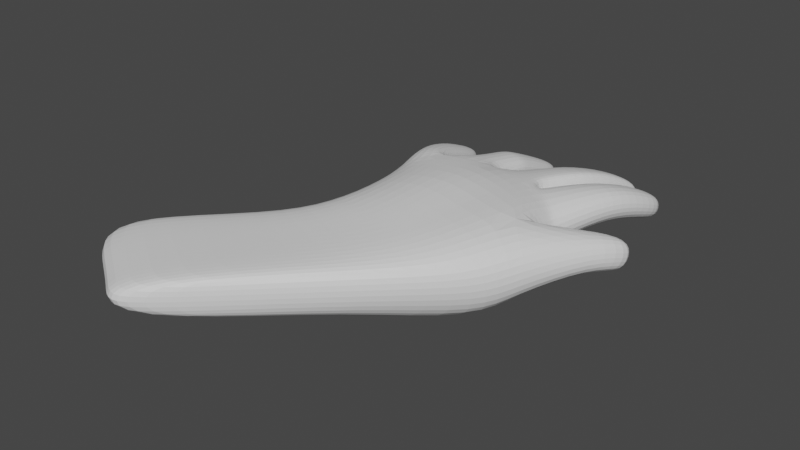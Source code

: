 # Source: hand.blend  (saved by Blender 3.5.10; exported with 4.5.12 LTS)
import bpy
from mathutils import Matrix  # noqa: F401  (used for matrix-valued properties, if any)

bpy.ops.wm.read_factory_settings(use_empty=True)
scene = bpy.context.scene
scene.name = 'Scene'

# ---- collections
col_collection = bpy.data.collections.new('Collection'); scene.collection.children.link(col_collection)

# ---- materials (node trees are filled in below, after node groups)
mat_material = bpy.data.materials.new('Material')
mat_material.alpha_threshold = 0.0
mat_material.use_transparent_shadow = False
mat_material.roughness = 0.5
mat_material.line_color = (0.0, 0.0, 0.0, 1.0)

# ---- material node trees
mat_material.use_nodes = True; mat_material.node_tree.nodes.clear()
_N = mat_material.node_tree.nodes; _L = mat_material.node_tree.links
n0 = _N.new('ShaderNodeOutputMaterial'); n0.name = 'Material Output'; n0.location = (300, 300)
n1 = _N.new('ShaderNodeBsdfPrincipled'); n1.name = 'Principled BSDF'; n1.location = (10, 300)
n1.distribution = 'GGX'
n1.subsurface_method = 'RANDOM_WALK_SKIN'
n1.inputs[3].default_value = 1.45
n1.inputs[27].default_value = (0.0, 0.0, 0.0, 1.0)
n1.inputs[28].default_value = 1.0
_L.new(n1.outputs[0], n0.inputs[0])
n0.is_active_output = True

# ---- world
world_world = bpy.data.worlds.new('World'); scene.world = world_world
world_world.use_nodes = True; world_world.node_tree.nodes.clear()
_N = world_world.node_tree.nodes; _L = world_world.node_tree.links
n0 = _N.new('ShaderNodeOutputWorld'); n0.name = 'World Output'; n0.location = (300, 300)
n1 = _N.new('ShaderNodeBackground'); n1.name = 'Background'; n1.location = (10, 300)
n1.inputs[0].default_value = (0.05088, 0.05088, 0.05088, 1.0)
_L.new(n1.outputs[0], n0.inputs[0])
n0.is_active_output = True
world_world.color = (0.05088, 0.05088, 0.05088)
world_world.use_sun_shadow = False
world_world.sun_shadow_jitter_overblur = 0.0

# ---- meshes
me_cube = bpy.data.meshes.new('Cube')
me_cube.from_pydata([(0.9612, 0.2045, 0.5402), (0.6975, 0.5701, -0.6615), (0.944, -0.3406, 0.554), (0.5477, -0.3319, -1.02), (-0.9378, 0.1523, 0.4343), (-1.001, 0.2442, -0.7025), (-0.9522, -0.3541, 0.4656), (-1.03, -0.2782, -0.6917), (0.3413, 0.4433, -0.7575), (-0.1437, 0.2722, -0.8735), (-0.6054, 0.2696, -0.7713), (0.4714, -0.411, 0.8258), (-0.05035, -0.412, 0.9881), (-0.6075, -0.468, 0.8215), (-0.6708, -0.3734, -0.7466), (-0.2118, -0.37, -0.8586), (0.2028, -0.369, -0.9816), (-0.5577, 0.07547, 0.7644), (0.001892, 0.1395, 0.943), (0.5357, 0.2213, 0.7857), (0.9523, 0.2684, -0.03111), (-0.9773, -0.2596, -0.02573), (0.9313, -0.5152, -0.02268), (-0.9549, 0.3169, -0.0396), (-0.5276, 0.2343, 0.1011), (-0.006694, 0.1037, 0.1812), (0.5047, 0.2208, 0.09646), (0.4394, -0.487, 0.123), (-0.07203, -0.5649, 0.2112), (-0.5929, -0.4463, 0.1367), (1.205, 0.2917, -0.3552), (1.016, 0.4375, -0.6632), (1.205, -0.3394, -0.3552), (0.9658, -0.2289, -0.8328), (-1.388, 0.2348, -1.176), (-1.388, -0.2348, -1.176), (-1.115, 0.2739, -1.352), (-0.4701, -0.2738, -1.684), (-0.1676, -0.2739, -1.766), (-0.1676, 0.2739, -1.766), (-0.4701, 0.2738, -1.684), (-0.7844, 0.2738, -1.527), (-1.115, -0.2739, -1.352), (-0.7844, -0.2738, -1.527), (0.2815, -0.2499, -1.56), (0.3109, 0.2301, -1.499), (-2.535, 0.2217, -2.161), (-2.535, -0.2217, -2.161), (-2.29, 0.2348, -2.4), (-1.588, -0.2348, -2.872), (-1.362, -0.2348, -3.016), (-1.362, 0.2348, -3.016), (-1.588, 0.2348, -2.872), (-1.933, 0.2348, -2.653), (-2.29, -0.2348, -2.4), (-1.933, -0.2348, -2.653), (-1.151, -0.2217, -2.956), (-1.151, 0.2217, -2.956), (1.346, 0.1671, 0.5043), (1.346, -0.2191, 0.6411), (1.612, 0.1072, 0.3358), (1.612, -0.2773, 0.4726), (1.638, 0.2593, 0.8153), (1.638, -0.09234, 0.9404), (1.837, 0.2333, 0.7424), (1.837, -0.1183, 0.8675), (0.9715, 0.1947, 0.6323), (0.9503, -0.3239, 0.6514), (0.6004, 0.174, 0.8642), (0.5458, -0.3773, 0.9005), (1.05, 0.1411, 0.8817), (1.036, -0.3248, 0.9145), (0.6746, 0.133, 1.03), (0.6392, -0.3642, 1.074), (0.4765, -0.3542, 1.148), (0.1217, -0.327, 1.222), (0.1532, 0.1283, 1.185), (0.5114, 0.1731, 1.109), (0.5795, 0.1289, 1.088), (0.5474, -0.323, 1.124), (-0.1278, -0.363, 1.238), (-0.4857, -0.3499, 1.192), (-0.4634, 0.07538, 1.146), (-0.09994, 0.07038, 1.193), (-0.9984, -5.141e-05, 0.7543), (-1.02, -0.3917, 0.8015), (-0.751, -0.4428, 0.9758), (-0.7258, -0.04782, 0.9191), (1.214, 0.09, 1.391), (1.214, -0.3101, 1.454), (0.874, 0.1083, 1.508), (0.8742, -0.2915, 1.573), (1.399, 0.3289, 2.256), (1.4, 0.06713, 2.331), (1.169, 0.3466, 2.316), (1.169, 0.08485, 2.392), (0.6635, -0.3003, 1.693), (0.3225, -0.2591, 1.758), (0.3223, 0.1436, 1.697), (0.663, 0.1729, 1.621), (0.746, 0.128, 1.61), (0.7461, -0.2697, 1.671), (0.8667, 0.143, 2.632), (0.6129, 0.1563, 2.669), (0.6125, 0.4356, 2.588), (0.8663, 0.4311, 2.547), (0.9226, 0.4075, 2.514), (0.9227, 0.1406, 2.591), (-0.1043, -0.28, 1.61), (-0.4371, -0.2788, 1.593), (-0.437, 0.07056, 1.539), (-0.1014, 0.07271, 1.554), (-0.1075, -0.2433, 1.73), (-0.4269, -0.2462, 1.716), (-0.4275, 0.08433, 1.652), (-0.1069, 0.08803, 1.665), (-0.1099, 0.1342, 2.49), (-0.3318, 0.1313, 2.481), (-0.3319, 0.3585, 2.414), (-0.11, 0.3613, 2.422), (-1.101, -0.005453, 1.153), (-1.101, -0.3253, 1.216), (-0.8242, -0.3095, 1.327), (-0.8201, 0.01317, 1.26), (-1.128, 0.1979, 1.894), (-1.128, -0.01141, 1.956), (-0.9304, -0.008218, 1.96), (-0.9304, 0.2012, 1.898), (1.021, -0.1278, 2.025), (1.021, 0.2239, 1.938), (1.329, 0.1989, 1.845), (1.329, -0.1531, 1.93), (0.8593, -0.07122, 2.219), (0.7826, -0.1023, 2.244), (0.8592, 0.278, 2.135), (0.4746, -0.05742, 2.299), (0.7822, 0.3178, 2.14), (0.4742, 0.3008, 2.211), (-0.3892, -0.05981, 2.116), (-0.3895, 0.2238, 2.042), (-0.1109, 0.2276, 2.052), (-0.1111, -0.05632, 2.127), (-1.126, 0.09218, 1.544), (-0.8785, 0.1124, 1.595), (-0.8786, -0.1557, 1.668), (-1.126, -0.1766, 1.615), (-1.073, 0.006609, -0.6586), (1.057, -0.0688, 0.507), (-1.029, -0.07161, 0.3922), (-0.02415, -0.1454, 1.089), (-0.6187, -0.237, 0.8961), (1.07, -0.1417, 0.3011), (-1.058, 0.06532, -0.06069), (1.109, 0.07247, -0.7208), (1.264, 0.006013, -0.4527), (-1.447, 0.0001529, -1.126), (0.4688, -0.005507, -1.46), (-2.687, -2.31e-07, -2.225), (-1.599, -1.304e-07, -3.318), (-2.579, -2.123e-07, -2.642), (-2.165, -1.825e-07, -2.899), (-1.797, -1.714e-07, -3.142), (-1.272, -1.006e-07, -3.114), (1.258, -0.01266, 0.6163), (1.713, -0.0968, 0.3712), (1.652, 0.1047, 0.9375), (1.897, 0.0757, 0.856), (1.071, -0.05804, 0.58), (0.5131, -0.104, 0.9215), (1.153, -0.0854, 0.8449), (0.5468, -0.1261, 1.081), (0.0389, -0.1098, 1.218), (0.5816, -0.1059, 1.09), (-0.02414, -0.1578, 1.226), (-0.5772, -0.1397, 1.172), (-1.086, -0.1885, 0.7434), (-0.6722, -0.2632, 0.9772), (1.312, -0.1239, 1.39), (0.7759, -0.09362, 1.571), (1.441, 0.2182, 2.343), (1.158, 0.2392, 2.414), (0.2183, -0.06198, 1.747), (0.7799, -0.08022, 1.629), (0.8904, 0.3286, 2.685), (0.5951, 0.3176, 2.684), (0.9536, 0.2901, 2.59), (-0.01029, -0.1074, 1.589), (-0.5306, -0.1061, 1.57), (-0.01527, -0.0835, 1.693), (-0.5206, -0.08786, 1.676), (-0.08187, 0.2683, 2.508), (-0.353, 0.2653, 2.498), (-1.186, -0.1785, 1.156), (-0.743, -0.1469, 1.321), (-1.153, 0.1104, 1.972), (-0.9111, 0.1116, 1.97), (1.429, 0.01412, 1.875), (0.931, 0.05539, 2.024), (0.3822, 0.127, 2.293), (0.8939, 0.1012, 2.184), (-0.02825, 0.08709, 2.095), (-0.4724, 0.08191, 2.082), (-1.204, -0.04726, 1.577), (-0.8059, -0.01487, 1.654)], [], [(17, 4, 84, 87), (29, 13, 6, 21), (152, 148, 4, 23), (16, 15, 43, 37), (151, 147, 2, 22), (26, 19, 0, 20), (23, 4, 17, 24), (24, 17, 18, 25), (25, 18, 19, 26), (9, 8, 40, 41), (15, 14, 42, 43), (8, 1, 39, 40), (22, 2, 11, 27), (27, 11, 12, 28), (28, 12, 13, 29), (147, 0, 66, 167), (11, 69, 79, 74), (149, 18, 83, 173), (15, 28, 29, 14), (16, 27, 28, 15), (3, 22, 27, 16), (9, 25, 26, 8), (10, 24, 25, 9), (5, 23, 24, 10), (8, 26, 20, 1), (1, 20, 30, 31), (146, 152, 23, 5), (14, 29, 21, 7), (153, 154, 32, 33), (3, 16, 37, 38), (151, 22, 59, 163), (22, 3, 33, 32), (155, 34, 46, 157), (156, 44, 56, 162), (36, 41, 53, 48), (37, 43, 55, 49), (38, 37, 49, 50), (1, 31, 45, 39), (146, 5, 34, 155), (153, 33, 44, 156), (10, 9, 41, 36), (33, 3, 38, 44), (5, 10, 36, 34), (14, 7, 35, 42), (161, 158, 50, 49), (157, 159, 54, 47), (159, 160, 55, 54), (160, 161, 49, 55), (158, 51, 57, 162), (42, 35, 47, 54), (39, 45, 57, 51), (40, 39, 51, 52), (34, 36, 48, 46), (43, 42, 54, 55), (44, 38, 50, 56), (41, 40, 52, 53), (59, 61, 65, 63), (30, 20, 58, 60), (22, 32, 61, 59), (154, 30, 60, 164), (165, 63, 65, 166), (164, 60, 64, 166), (60, 58, 62, 64), (163, 59, 63, 165), (69, 67, 71, 73), (0, 19, 68, 66), (11, 2, 67, 69), (12, 11, 74, 75), (70, 72, 90, 88), (167, 66, 70, 169), (168, 69, 73, 170), (66, 68, 72, 70), (172, 78, 100, 182), (74, 79, 101, 96), (19, 18, 76, 77), (149, 12, 75, 171), (168, 68, 78, 172), (68, 19, 77, 78), (174, 81, 109, 187), (13, 12, 80, 81), (150, 13, 81, 174), (18, 17, 82, 83), (87, 84, 120, 123), (6, 13, 86, 85), (150, 17, 87, 176), (148, 6, 85, 175), (197, 128, 95, 180), (73, 71, 89, 91), (169, 70, 88, 177), (170, 73, 91, 178), (179, 180, 95, 93), (130, 129, 94, 92), (128, 131, 93, 95), (196, 130, 92, 179), (199, 134, 106, 185), (133, 132, 107, 102), (75, 74, 96, 97), (78, 77, 99, 100), (171, 75, 97, 181), (77, 76, 98, 99), (183, 184, 103, 102), (183, 102, 107, 185), (135, 133, 102, 103), (134, 136, 105, 106), (198, 135, 103, 184), (136, 137, 104, 105), (186, 111, 115, 188), (83, 82, 110, 111), (173, 83, 111, 186), (81, 80, 108, 109), (201, 138, 117, 191), (109, 108, 112, 113), (187, 109, 113, 189), (111, 110, 114, 115), (190, 191, 117, 116), (140, 139, 118, 119), (200, 140, 119, 190), (138, 141, 116, 117), (143, 142, 124, 127), (85, 86, 122, 121), (176, 87, 123, 193), (175, 85, 121, 192), (195, 194, 125, 126), (145, 144, 126, 125), (203, 143, 127, 195), (202, 145, 125, 194), (177, 88, 130, 196), (91, 89, 131, 128), (88, 90, 129, 130), (178, 91, 128, 197), (99, 98, 137, 136), (181, 97, 135, 198), (100, 99, 136, 134), (97, 96, 133, 135), (96, 101, 132, 133), (182, 100, 134, 199), (113, 112, 141, 138), (188, 115, 140, 200), (115, 114, 139, 140), (189, 113, 138, 201), (192, 121, 145, 202), (193, 123, 143, 203), (121, 122, 144, 145), (123, 120, 142, 143), (122, 193, 203, 144), (120, 192, 202, 142), (114, 189, 201, 139), (112, 188, 200, 141), (101, 182, 199, 132), (98, 181, 198, 137), (90, 178, 197, 129), (89, 177, 196, 131), (142, 202, 194, 124), (144, 203, 195, 126), (127, 124, 194, 195), (84, 175, 192, 120), (86, 176, 193, 122), (141, 200, 190, 116), (119, 118, 191, 190), (110, 187, 189, 114), (139, 201, 191, 118), (80, 173, 186, 108), (108, 186, 188, 112), (137, 198, 184, 104), (105, 183, 185, 106), (105, 104, 184, 183), (76, 171, 181, 98), (132, 199, 185, 107), (131, 196, 179, 93), (92, 94, 180, 179), (72, 170, 178, 90), (71, 169, 177, 89), (129, 197, 180, 94), (4, 148, 175, 84), (13, 150, 176, 86), (17, 150, 174, 82), (82, 174, 187, 110), (69, 168, 172, 79), (18, 149, 171, 76), (79, 172, 182, 101), (68, 168, 170, 72), (67, 167, 169, 71), (58, 163, 165, 62), (61, 164, 166, 65), (62, 165, 166, 64), (32, 154, 164, 61), (50, 158, 162, 56), (53, 52, 161, 160), (48, 53, 160, 159), (46, 48, 159, 157), (52, 51, 158, 161), (31, 153, 156, 45), (7, 146, 155, 35), (45, 156, 162, 57), (35, 155, 157, 47), (20, 151, 163, 58), (31, 30, 154, 153), (7, 21, 152, 146), (12, 149, 173, 80), (2, 147, 167, 67), (20, 0, 147, 151), (21, 6, 148, 152)])
_uv = me_cube.uv_layers.new(name='UVMap')
_uv.uv.foreach_set('vector', [0.625, 0.3125, 0.625, 0.25, 0.625, 0.25, 0.625, 0.3125, 0.5013, 0.9375, 0.625, 0.9375, 0.625, 1.0, 0.5013, 1.0, 0.5013, 0.125, 0.625, 0.125, 0.625, 0.25, 0.5013, 0.25, 0.375, 0.8125, 0.375, 0.875, 0.375, 0.875, 0.375, 0.8125, 0.5013, 0.625, 0.625, 0.625, 0.625, 0.75, 0.5013, 0.75, 0.5013, 0.4375, 0.625, 0.4375, 0.625, 0.5, 0.5013, 0.5, 0.5013, 0.25, 0.625, 0.25, 0.625, 0.3125, 0.5013, 0.3125, 0.5013, 0.3125, 0.625, 0.3125, 0.625, 0.375, 0.5013, 0.375, 0.5013, 0.375, 0.625, 0.375, 0.625, 0.4375, 0.5013, 0.4375, 0.375, 0.375, 0.375, 0.4375, 0.375, 0.4375, 0.375, 0.375, 0.375, 0.875, 0.375, 0.9375, 0.375, 0.9375, 0.375, 0.875, 0.375, 0.4375, 0.375, 0.5, 0.375, 0.5, 0.375, 0.4375, 0.5013, 0.75, 0.625, 0.75, 0.625, 0.8125, 0.5013, 0.8125, 0.5013, 0.8125, 0.625, 0.8125, 0.625, 0.875, 0.5013, 0.875, 0.5013, 0.875, 0.625, 0.875, 0.625, 0.9375, 0.5013, 0.9375, 0.625, 0.625, 0.625, 0.5, 0.625, 0.5, 0.625, 0.625, 0.625, 0.8125, 0.625, 0.8125, 0.625, 0.8125, 0.625, 0.8125, 0.75, 0.625, 0.75, 0.5, 0.75, 0.5, 0.75, 0.625, 0.375, 0.875, 0.5013, 0.875, 0.5013, 0.9375, 0.375, 0.9375, 0.375, 0.8125, 0.5013, 0.8125, 0.5013, 0.875, 0.375, 0.875, 0.375, 0.75, 0.5013, 0.75, 0.5013, 0.8125, 0.375, 0.8125, 0.375, 0.375, 0.5013, 0.375, 0.5013, 0.4375, 0.375, 0.4375, 0.375, 0.3125, 0.5013, 0.3125, 0.5013, 0.375, 0.375, 0.375, 0.375, 0.25, 0.5013, 0.25, 0.5013, 0.3125, 0.375, 0.3125, 0.375, 0.4375, 0.5013, 0.4375, 0.5013, 0.5, 0.375, 0.5, 0.375, 0.5, 0.5013, 0.5, 0.5013, 0.5, 0.375, 0.5, 0.375, 0.125, 0.5013, 0.125, 0.5013, 0.25, 0.375, 0.25, 0.375, 0.9375, 0.5013, 0.9375, 0.5013, 1.0, 0.375, 1.0, 0.375, 0.625, 0.5013, 0.625, 0.5013, 0.75, 0.375, 0.75, 0.375, 0.75, 0.375, 0.8125, 0.375, 0.8125, 0.375, 0.75, 0.5013, 0.625, 0.5013, 0.75, 0.5013, 0.75, 0.5013, 0.625, 0.5013, 0.75, 0.375, 0.75, 0.375, 0.75, 0.5013, 0.75, 0.375, 0.125, 0.375, 0.25, 0.375, 0.25, 0.375, 0.125, 0.375, 0.625, 0.375, 0.75, 0.375, 0.75, 0.375, 0.625, 0.375, 0.3125, 0.375, 0.375, 0.375, 0.375, 0.375, 0.3125, 0.375, 0.8125, 0.375, 0.875, 0.375, 0.875, 0.375, 0.8125, 0.375, 0.75, 0.375, 0.8125, 0.375, 0.8125, 0.375, 0.75, 0.375, 0.5, 0.375, 0.5, 0.375, 0.5, 0.375, 0.5, 0.375, 0.125, 0.375, 0.25, 0.375, 0.25, 0.375, 0.125, 0.375, 0.625, 0.375, 0.75, 0.375, 0.75, 0.375, 0.625, 0.375, 0.3125, 0.375, 0.375, 0.375, 0.375, 0.375, 0.3125, 0.375, 0.75, 0.375, 0.75, 0.375, 0.75, 0.375, 0.75, 0.375, 0.25, 0.375, 0.3125, 0.375, 0.3125, 0.375, 0.25, 0.375, 0.9375, 0.375, 1.0, 0.375, 1.0, 0.375, 0.9375, 0.3125, 0.625, 0.375, 0.625, 0.375, 0.75, 0.3125, 0.75, 0.125, 0.625, 0.1875, 0.625, 0.1875, 0.75, 0.125, 0.75, 0.1875, 0.625, 0.25, 0.625, 0.25, 0.75, 0.1875, 0.75, 0.25, 0.625, 0.3125, 0.625, 0.3125, 0.75, 0.25, 0.75, 0.375, 0.625, 0.375, 0.5, 0.375, 0.5, 0.375, 0.625, 0.375, 0.9375, 0.375, 1.0, 0.375, 1.0, 0.375, 0.9375, 0.375, 0.5, 0.375, 0.5, 0.375, 0.5, 0.375, 0.5, 0.375, 0.4375, 0.375, 0.5, 0.375, 0.5, 0.375, 0.4375, 0.375, 0.25, 0.375, 0.3125, 0.375, 0.3125, 0.375, 0.25, 0.375, 0.875, 0.375, 0.9375, 0.375, 0.9375, 0.375, 0.875, 0.375, 0.75, 0.375, 0.75, 0.375, 0.75, 0.375, 0.75, 0.375, 0.375, 0.375, 0.4375, 0.375, 0.4375, 0.375, 0.375, 0.5013, 0.75, 0.5013, 0.75, 0.5013, 0.75, 0.5013, 0.75, 0.5013, 0.5, 0.5013, 0.5, 0.5013, 0.5, 0.5013, 0.5, 0.5013, 0.75, 0.5013, 0.75, 0.5013, 0.75, 0.5013, 0.75, 0.5013, 0.625, 0.5013, 0.5, 0.5013, 0.5, 0.5013, 0.625, 0.5013, 0.625, 0.5013, 0.75, 0.5013, 0.75, 0.5013, 0.625, 0.5013, 0.625, 0.5013, 0.5, 0.5013, 0.5, 0.5013, 0.625, 0.5013, 0.5, 0.5013, 0.5, 0.5013, 0.5, 0.5013, 0.5, 0.5013, 0.625, 0.5013, 0.75, 0.5013, 0.75, 0.5013, 0.625, 0.625, 0.8125, 0.625, 0.75, 0.625, 0.75, 0.625, 0.8125, 0.625, 0.5, 0.625, 0.4375, 0.625, 0.4375, 0.625, 0.5, 0.625, 0.8125, 0.625, 0.75, 0.625, 0.75, 0.625, 0.8125, 0.625, 0.875, 0.625, 0.8125, 0.625, 0.8125, 0.625, 0.875, 0.625, 0.5, 0.625, 0.4375, 0.625, 0.4375, 0.625, 0.5, 0.625, 0.625, 0.625, 0.5, 0.625, 0.5, 0.625, 0.625, 0.6875, 0.625, 0.6875, 0.75, 0.6875, 0.75, 0.6875, 0.625, 0.625, 0.5, 0.625, 0.4375, 0.625, 0.4375, 0.625, 0.5, 0.6875, 0.625, 0.6875, 0.5, 0.6875, 0.5, 0.6875, 0.625, 0.625, 0.8125, 0.625, 0.8125, 0.625, 0.8125, 0.625, 0.8125, 0.625, 0.4375, 0.625, 0.375, 0.625, 0.375, 0.625, 0.4375, 0.75, 0.625, 0.75, 0.75, 0.75, 0.75, 0.75, 0.625, 0.6875, 0.625, 0.6875, 0.5, 0.6875, 0.5, 0.6875, 0.625, 0.625, 0.4375, 0.625, 0.4375, 0.625, 0.4375, 0.625, 0.4375, 0.8125, 0.625, 0.8125, 0.75, 0.8125, 0.75, 0.8125, 0.625, 0.625, 0.9375, 0.625, 0.875, 0.625, 0.875, 0.625, 0.9375, 0.8125, 0.625, 0.8125, 0.75, 0.8125, 0.75, 0.8125, 0.625, 0.625, 0.375, 0.625, 0.3125, 0.625, 0.3125, 0.625, 0.375, 0.625, 0.3125, 0.625, 0.25, 0.625, 0.25, 0.625, 0.3125, 0.625, 1.0, 0.625, 0.9375, 0.625, 0.9375, 0.625, 1.0, 0.8125, 0.625, 0.8125, 0.5, 0.8125, 0.5, 0.8125, 0.625, 0.625, 0.125, 0.625, 0.0, 0.625, 0.0, 0.625, 0.125, 0.6875, 0.625, 0.6875, 0.75, 0.6875, 0.75, 0.6875, 0.625, 0.625, 0.8125, 0.625, 0.75, 0.625, 0.75, 0.625, 0.8125, 0.625, 0.625, 0.625, 0.5, 0.625, 0.5, 0.625, 0.625, 0.6875, 0.625, 0.6875, 0.75, 0.6875, 0.75, 0.6875, 0.625, 0.625, 0.625, 0.6875, 0.625, 0.6875, 0.75, 0.625, 0.75, 0.625, 0.5, 0.625, 0.4375, 0.625, 0.4375, 0.625, 0.5, 0.625, 0.8125, 0.625, 0.75, 0.625, 0.75, 0.625, 0.8125, 0.625, 0.625, 0.625, 0.5, 0.625, 0.5, 0.625, 0.625, 0.6875, 0.625, 0.6875, 0.5, 0.6875, 0.5, 0.6875, 0.625, 0.6875, 0.7484, 0.6875, 0.75, 0.6875, 0.75, 0.6875, 0.75, 0.625, 0.875, 0.625, 0.8125, 0.625, 0.8125, 0.625, 0.875, 0.625, 0.4375, 0.625, 0.4375, 0.625, 0.4375, 0.625, 0.4375, 0.75, 0.625, 0.75, 0.75, 0.75, 0.75, 0.75, 0.625, 0.625, 0.4375, 0.625, 0.375, 0.625, 0.375, 0.625, 0.4375, 0.6875, 0.625, 0.75, 0.625, 0.75, 0.75, 0.6875, 0.75, 0.6875, 0.625, 0.6875, 0.75, 0.6875, 0.75, 0.6875, 0.625, 0.625, 0.875, 0.625, 0.8125, 0.625, 0.8125, 0.625, 0.875, 0.625, 0.4371, 0.625, 0.4375, 0.625, 0.4375, 0.625, 0.4375, 0.75, 0.625, 0.75, 0.75, 0.75, 0.75, 0.75, 0.625, 0.625, 0.4375, 0.625, 0.375, 0.625, 0.375, 0.625, 0.4375, 0.75, 0.625, 0.75, 0.5, 0.75, 0.5, 0.75, 0.625, 0.625, 0.375, 0.625, 0.3125, 0.625, 0.3125, 0.625, 0.375, 0.75, 0.625, 0.75, 0.5, 0.75, 0.5, 0.75, 0.625, 0.625, 0.9375, 0.625, 0.875, 0.625, 0.875, 0.625, 0.9375, 0.8125, 0.625, 0.8125, 0.75, 0.8125, 0.75, 0.8125, 0.625, 0.625, 0.9375, 0.625, 0.875, 0.625, 0.875, 0.625, 0.9375, 0.8125, 0.625, 0.8125, 0.75, 0.8125, 0.75, 0.8125, 0.625, 0.625, 0.375, 0.625, 0.3125, 0.625, 0.3125, 0.625, 0.375, 0.75, 0.625, 0.8125, 0.625, 0.8125, 0.75, 0.75, 0.75, 0.625, 0.375, 0.625, 0.3125, 0.625, 0.3125, 0.625, 0.375, 0.75, 0.625, 0.75, 0.5, 0.75, 0.5, 0.75, 0.625, 0.625, 0.9375, 0.625, 0.875, 0.625, 0.875, 0.625, 0.9375, 0.625, 0.3125, 0.625, 0.25, 0.625, 0.25, 0.625, 0.3125, 0.625, 1.0, 0.625, 0.9375, 0.625, 0.9375, 0.625, 1.0, 0.8125, 0.625, 0.8125, 0.5, 0.8125, 0.5, 0.8125, 0.625, 0.625, 0.125, 0.625, 0.0, 0.625, 0.0, 0.625, 0.125, 0.8125, 0.625, 0.875, 0.625, 0.875, 0.75, 0.8125, 0.75, 0.625, 1.0, 0.625, 0.9375, 0.625, 0.9375, 0.625, 1.0, 0.8125, 0.625, 0.8125, 0.5, 0.8125, 0.5, 0.8125, 0.625, 0.625, 0.125, 0.625, 0.0, 0.625, 0.0, 0.625, 0.125, 0.625, 0.625, 0.625, 0.5, 0.625, 0.5, 0.625, 0.625, 0.625, 0.8125, 0.625, 0.75, 0.625, 0.75, 0.625, 0.8125, 0.625, 0.5, 0.625, 0.4375, 0.625, 0.4375, 0.625, 0.5, 0.6875, 0.625, 0.6875, 0.75, 0.6875, 0.75, 0.6875, 0.625, 0.625, 0.4375, 0.625, 0.375, 0.625, 0.375, 0.625, 0.4375, 0.75, 0.625, 0.75, 0.75, 0.75, 0.75, 0.75, 0.625, 0.625, 0.4375, 0.625, 0.4375, 0.625, 0.4375, 0.625, 0.4371, 0.625, 0.875, 0.625, 0.8125, 0.625, 0.8125, 0.625, 0.875, 0.6875, 0.75, 0.6875, 0.75, 0.6875, 0.75, 0.6875, 0.7484, 0.6875, 0.625, 0.6875, 0.5, 0.6875, 0.5, 0.6875, 0.625, 0.625, 0.9375, 0.625, 0.875, 0.625, 0.875, 0.625, 0.9375, 0.75, 0.625, 0.75, 0.5, 0.75, 0.5, 0.75, 0.625, 0.625, 0.375, 0.625, 0.3125, 0.625, 0.3125, 0.625, 0.375, 0.8125, 0.625, 0.8125, 0.75, 0.8125, 0.75, 0.8125, 0.625, 0.625, 0.125, 0.625, 0.0, 0.625, 0.0, 0.625, 0.125, 0.8125, 0.625, 0.8125, 0.5, 0.8125, 0.5, 0.8125, 0.625, 0.625, 1.0, 0.625, 0.9375, 0.625, 0.9375, 0.625, 1.0, 0.625, 0.3125, 0.625, 0.25, 0.625, 0.25, 0.625, 0.3125, 0.8125, 0.75, 0.8125, 0.625, 0.8125, 0.625, 0.8125, 0.75, 0.625, 0.25, 0.625, 0.125, 0.625, 0.125, 0.625, 0.25, 0.8125, 0.5, 0.8125, 0.625, 0.8125, 0.625, 0.8125, 0.5, 0.75, 0.75, 0.75, 0.625, 0.75, 0.625, 0.75, 0.75, 0.6875, 0.75, 0.6875, 0.625, 0.6875, 0.625, 0.6875, 0.75, 0.75, 0.5, 0.75, 0.625, 0.75, 0.625, 0.75, 0.5, 0.6875, 0.5, 0.6875, 0.625, 0.6875, 0.625, 0.6875, 0.5, 0.625, 0.75, 0.625, 0.625, 0.625, 0.625, 0.625, 0.75, 0.625, 0.25, 0.625, 0.125, 0.625, 0.125, 0.625, 0.25, 0.8125, 0.75, 0.8125, 0.625, 0.8125, 0.625, 0.8125, 0.75, 0.8125, 0.5, 0.875, 0.5, 0.875, 0.625, 0.8125, 0.625, 0.625, 0.25, 0.625, 0.125, 0.625, 0.125, 0.625, 0.25, 0.8125, 0.75, 0.8125, 0.625, 0.8125, 0.625, 0.8125, 0.75, 0.75, 0.75, 0.75, 0.625, 0.75, 0.625, 0.75, 0.75, 0.75, 0.5, 0.8125, 0.5, 0.8125, 0.625, 0.75, 0.625, 0.8125, 0.5, 0.8125, 0.625, 0.8125, 0.625, 0.8125, 0.5, 0.8125, 0.5, 0.8125, 0.625, 0.8125, 0.625, 0.8125, 0.5, 0.75, 0.75, 0.75, 0.625, 0.75, 0.625, 0.75, 0.75, 0.75, 0.75, 0.75, 0.625, 0.75, 0.625, 0.75, 0.75, 0.75, 0.5, 0.75, 0.625, 0.75, 0.625, 0.75, 0.5, 0.6875, 0.5, 0.6875, 0.625, 0.6875, 0.625, 0.6875, 0.5, 0.6875, 0.5, 0.75, 0.5, 0.75, 0.625, 0.6875, 0.625, 0.75, 0.5, 0.75, 0.625, 0.75, 0.625, 0.75, 0.5, 0.6875, 0.75, 0.6875, 0.625, 0.6875, 0.625, 0.6875, 0.75, 0.625, 0.75, 0.625, 0.625, 0.625, 0.625, 0.625, 0.75, 0.625, 0.5, 0.6875, 0.5, 0.6875, 0.625, 0.625, 0.625, 0.6875, 0.5, 0.6875, 0.625, 0.6875, 0.625, 0.6875, 0.5, 0.625, 0.75, 0.625, 0.625, 0.625, 0.625, 0.625, 0.75, 0.6875, 0.5, 0.6875, 0.625, 0.6875, 0.625, 0.6875, 0.5, 0.625, 0.25, 0.625, 0.125, 0.625, 0.125, 0.625, 0.25, 0.8125, 0.75, 0.8125, 0.625, 0.8125, 0.625, 0.8125, 0.75, 0.8125, 0.5, 0.8125, 0.625, 0.8125, 0.625, 0.8125, 0.5, 0.8125, 0.5, 0.8125, 0.625, 0.8125, 0.625, 0.8125, 0.5, 0.6875, 0.75, 0.6875, 0.625, 0.6875, 0.625, 0.6875, 0.75, 0.75, 0.5, 0.75, 0.625, 0.75, 0.625, 0.75, 0.5, 0.6875, 0.75, 0.6875, 0.625, 0.6875, 0.625, 0.6875, 0.75, 0.6875, 0.5, 0.6875, 0.625, 0.6875, 0.625, 0.6875, 0.5, 0.625, 0.75, 0.625, 0.625, 0.625, 0.625, 0.625, 0.75, 0.5013, 0.5, 0.5013, 0.625, 0.5013, 0.625, 0.5013, 0.5, 0.5013, 0.75, 0.5013, 0.625, 0.5013, 0.625, 0.5013, 0.75, 0.5013, 0.5, 0.5013, 0.625, 0.5013, 0.625, 0.5013, 0.5, 0.5013, 0.75, 0.5013, 0.625, 0.5013, 0.625, 0.5013, 0.75, 0.375, 0.75, 0.375, 0.625, 0.375, 0.625, 0.375, 0.75, 0.25, 0.5, 0.3125, 0.5, 0.3125, 0.625, 0.25, 0.625, 0.1875, 0.5, 0.25, 0.5, 0.25, 0.625, 0.1875, 0.625, 0.125, 0.5, 0.1875, 0.5, 0.1875, 0.625, 0.125, 0.625, 0.3125, 0.5, 0.375, 0.5, 0.375, 0.625, 0.3125, 0.625, 0.375, 0.5, 0.375, 0.625, 0.375, 0.625, 0.375, 0.5, 0.375, 0.0, 0.375, 0.125, 0.375, 0.125, 0.375, 0.0, 0.375, 0.5, 0.375, 0.625, 0.375, 0.625, 0.375, 0.5, 0.375, 0.0, 0.375, 0.125, 0.375, 0.125, 0.375, 0.0, 0.5013, 0.5, 0.5013, 0.625, 0.5013, 0.625, 0.5013, 0.5, 0.375, 0.5, 0.5013, 0.5, 0.5013, 0.625, 0.375, 0.625, 0.375, 0.0, 0.5013, 0.0, 0.5013, 0.125, 0.375, 0.125, 0.75, 0.75, 0.75, 0.625, 0.75, 0.625, 0.75, 0.75, 0.625, 0.75, 0.625, 0.625, 0.625, 0.625, 0.625, 0.75, 0.5013, 0.5, 0.625, 0.5, 0.625, 0.625, 0.5013, 0.625, 0.5013, 0.0, 0.625, 0.0, 0.625, 0.125, 0.5013, 0.125])
me_cube.materials.append(mat_material)
me_cube.use_mirror_vertex_groups = False
me_cube.update()
arm_armature_002 = bpy.data.armatures.new('Armature.002')  # bones are not reproduced

# ---- objects
ob_cube = bpy.data.objects.new('Cube', me_cube)
ob_armature_001 = bpy.data.objects.new('Armature.001', arm_armature_002)

# ---- transforms, parenting, visibility, modifiers, constraints
ob_cube.parent = ob_armature_001
ob_cube.matrix_parent_inverse = Matrix(((1.0, -0.0, 0.0, -0.0), (0.0, -4.371e-08, -1.0, 0.0), (0.0, 1.0, -4.371e-08, 0.0), (-0.0, 0.0, 0.0, 1.0)))
ob_cube.location = (0.0, 0.0, 0.0)
ob_cube.rotation_euler = (-1.571, -0.0, 0.0)
ob_cube.lock_rotations_4d = False
ob_cube.empty_display_type = 'ARROWS'
ob_cube.lineart.crease_threshold = 0.0
_vg = ob_cube.vertex_groups.new(name='Bone')
for _i, _w in zip([2, 9, 11, 12, 14, 15, 16, 17, 18, 19, 23, 24, 25, 26, 27, 28, 29, 34, 35, 36, 37, 38, 39, 40, 41, 42, 43, 44, 45, 46, 47, 48, 49, 50, 51, 52, 53, 54, 55, 56, 57, 67, 68, 69, 73, 74, 76, 77, 78, 83, 149, 155, 157, 158, 159, 160, 161, 162, 168, 170, 172, 173], [0.06586, 0.05325, 0.5961, 0.06905, 0.07271, 0.7243, 0.06909, 0.03807, 0.702, 0.0947, 0.003252, 0.1029, 0.784, 0.1073, 0.07682, 0.8129, 0.05963, 0.1423, 0.1453, 0.1879, 0.2072, 0.1061, 0.08748, 0.1695, 0.3441, 0.1962, 0.3891, 0.02021, 0.001613, 0.2665, 0.2613, 0.2953, 0.3806, 0.3804, 0.3822, 0.3933, 0.3588, 0.2818, 0.336, 0.3199, 0.3265, 0.008033, 0.05169, 0.2049, 0.003547, 0.009101, 0.06389, 0.0102, 0.01346, 0.07401, 0.09904, 0.136, 0.2868, 0.3909, 0.2923, 0.3279, 0.3882, 0.3549, 0.2258, 0.04095, 0.02609, 0.01708]): _vg.add([_i], _w, 'REPLACE')
_vg = ob_cube.vertex_groups.new(name='Bone.003')
for _i, _w in zip([11, 12, 18, 19, 66, 68, 69, 72, 73, 74, 75, 76, 77, 78, 79, 83, 96, 97, 98, 99, 100, 101, 132, 133, 134, 135, 136, 137, 149, 168, 170, 171, 172, 173, 181, 182, 198, 199], [0.0595, 0.0516, 0.07559, 0.07224, 0.004908, 0.1589, 0.1806, 0.02157, 0.001725, 0.9178, 0.8982, 0.8779, 0.8238, 0.803, 0.8702, 0.01874, 0.958, 0.9634, 0.9446, 0.9259, 0.9229, 0.9489, 0.04377, 0.03326, 0.04796, 0.03782, 0.04584, 0.04601, 0.2668, 0.2866, 0.05698, 0.8558, 0.8486, 0.07236, 0.9517, 0.9391, 0.04767, 0.03047]): _vg.add([_i], _w, 'REPLACE')
_vg = ob_cube.vertex_groups.new(name='Bone.002')
for _i, _w in zip([96, 97, 98, 99, 100, 101, 102, 103, 104, 105, 106, 107, 132, 133, 134, 135, 136, 137, 181, 182, 184, 185, 198, 199], [0.02136, 0.01025, 0.03937, 0.05824, 0.06059, 0.03366, 0.03177, 0.08988, 0.09457, 0.03367, 0.1082, 0.1158, 0.9036, 0.9167, 0.8814, 0.9136, 0.8862, 0.891, 0.02616, 0.04749, 0.0308, 0.03018, 0.8958, 0.899]): _vg.add([_i], _w, 'REPLACE')
_vg = ob_cube.vertex_groups.new(name='Bone.001')
for _i, _w in zip([102, 103, 104, 105, 106, 107, 132, 133, 134, 135, 136, 137, 183, 184, 185, 198, 199], [0.9571, 0.9056, 0.9003, 0.956, 0.8861, 0.8783, 0.04825, 0.0329, 0.069, 0.0344, 0.06534, 0.06053, 0.9947, 0.9575, 0.958, 0.05492, 0.06033]): _vg.add([_i], _w, 'REPLACE')
_vg = ob_cube.vertex_groups.new(name='Bone.004')
for _i, _w in zip([0, 1, 2, 3, 5, 8, 9, 10, 11, 15, 16, 18, 19, 20, 22, 25, 26, 27, 28, 30, 31, 34, 35, 36, 37, 38, 39, 40, 41, 42, 43, 44, 45, 46, 47, 48, 49, 50, 51, 52, 53, 54, 55, 56, 57, 66, 67, 68, 69, 70, 71, 72, 73, 77, 78, 79, 147, 151, 153, 155, 156, 157, 158, 159, 160, 161, 162, 167, 168, 169, 170, 172], [0.76, 0.2524, 0.734, 0.06125, 0.01166, 0.6824, 0.7036, 0.1298, 0.2173, 0.1247, 0.8047, 0.05486, 0.7394, 0.1616, 0.1433, 0.1027, 0.7575, 0.8532, 0.07681, 0.03493, 0.1033, 0.05547, 0.05005, 0.08075, 0.2866, 0.1324, 0.178, 0.3169, 0.1561, 0.06584, 0.1227, 0.0566, 0.07949, 0.06807, 0.06785, 0.07407, 0.1327, 0.1394, 0.1295, 0.1068, 0.08743, 0.07456, 0.093, 0.1229, 0.1395, 0.6927, 0.8022, 0.5695, 0.3928, 0.1357, 0.07461, 0.1124, 0.05109, 0.0974, 0.1, 0.06049, 0.6101, 0.2089, 0.007491, 0.04752, 0.02196, 0.07012, 0.1139, 0.07398, 0.08443, 0.1037, 0.1371, 0.6886, 0.1592, 0.1222, 0.03526, 0.04502]): _vg.add([_i], _w, 'REPLACE')
_vg = ob_cube.vertex_groups.new(name='Bone.005')
for _i, _w in zip([0, 2, 11, 19, 66, 67, 68, 69, 70, 71, 72, 73, 77, 78, 79, 88, 89, 90, 91, 128, 129, 130, 131, 147, 167, 168, 169, 170, 172, 177, 178, 196, 197], [0.06075, 0.01307, 0.04187, 0.05427, 0.1991, 0.1183, 0.2015, 0.192, 0.8316, 0.909, 0.8275, 0.8903, 0.0133, 0.05205, 0.02679, 0.9415, 0.952, 0.9495, 0.9557, 0.03515, 0.03684, 0.04172, 0.0382, 0.06085, 0.1773, 0.3174, 0.8512, 0.8488, 0.058, 0.9427, 0.9482, 0.03962, 0.03725]): _vg.add([_i], _w, 'REPLACE')
_vg = ob_cube.vertex_groups.new(name='Bone.006')
for _i, _w in zip([88, 89, 90, 91, 92, 93, 94, 95, 128, 129, 130, 131, 177, 178, 180, 196, 197], [0.04304, 0.0317, 0.03024, 0.02437, 0.05639, 0.08381, 0.07036, 0.08129, 0.9181, 0.9036, 0.9019, 0.9158, 0.04329, 0.0335, 0.003991, 0.9095, 0.9054]): _vg.add([_i], _w, 'REPLACE')
_vg = ob_cube.vertex_groups.new(name='Bone.007')
for _i, _w in zip([92, 93, 94, 95, 128, 129, 130, 131, 179, 180, 196, 197], [0.9408, 0.9121, 0.9262, 0.9148, 0.02812, 0.05256, 0.05183, 0.02968, 0.9818, 0.9717, 0.04056, 0.05066]): _vg.add([_i], _w, 'REPLACE')
_vg = ob_cube.vertex_groups.new(name='Bone.008')
for _i, _w in zip([4, 7, 10, 11, 12, 13, 14, 15, 17, 18, 23, 24, 25, 28, 29, 42, 43, 75, 80, 81, 82, 83, 84, 86, 87, 148, 149, 150, 152, 171, 173, 174, 176], [0.1787, 0.1011, 0.03541, 0.03436, 0.4211, 0.7332, 0.8025, 0.1124, 0.79, 0.06763, 0.1586, 0.7125, 0.07789, 0.08159, 0.8423, 0.09204, 0.05122, 0.02302, 0.03918, 0.06489, 0.05612, 0.02997, 0.05339, 0.0855, 0.1392, 0.04258, 0.2609, 0.5006, 0.04343, 0.04996, 0.06497, 0.06694, 0.1403]): _vg.add([_i], _w, 'REPLACE')
_vg = ob_cube.vertex_groups.new(name='Bone.009')
for _i, _w in zip([11, 12, 13, 17, 18, 75, 80, 81, 82, 83, 87, 108, 109, 110, 111, 112, 113, 114, 115, 149, 150, 171, 173, 174, 176, 186, 187, 188, 189], [0.03696, 0.4378, 0.07039, 0.04209, 0.08542, 0.03549, 0.9149, 0.8991, 0.8992, 0.8251, 5.775e-05, 0.8608, 0.8926, 0.8802, 0.8362, 0.1102, 0.09655, 0.1028, 0.1144, 0.3517, 0.1882, 0.06626, 0.8014, 0.8802, 0.04687, 0.8139, 0.8776, 0.1281, 0.1205]): _vg.add([_i], _w, 'REPLACE')
_vg = ob_cube.vertex_groups.new(name='Bone.010')
for _i, _w in zip([108, 109, 110, 111, 112, 113, 114, 115, 138, 139, 140, 141, 186, 187, 188, 189, 200, 201], [0.1205, 0.0939, 0.1019, 0.1324, 0.8278, 0.857, 0.8324, 0.8022, 0.02706, 0.03596, 0.03668, 0.0341, 0.1499, 0.1046, 0.7879, 0.8224, 0.03863, 0.04543]): _vg.add([_i], _w, 'REPLACE')
_vg = ob_cube.vertex_groups.new(name='Bone.011')
for _i, _w in zip([112, 113, 114, 115, 116, 117, 118, 119, 138, 139, 140, 141, 188, 189, 190, 191, 200, 201], [0.06045, 0.04087, 0.06345, 0.08089, 0.9952, 0.9961, 0.9972, 0.9971, 0.9567, 0.9514, 0.9504, 0.952, 0.08091, 0.05568, 0.9989, 0.9991, 0.9483, 0.9458]): _vg.add([_i], _w, 'REPLACE')
_vg = ob_cube.vertex_groups.new(name='Bone.012')
for _i, _w in zip([0, 1, 2, 3, 8, 9, 16, 20, 22, 26, 27, 30, 31, 32, 33, 34, 35, 36, 37, 38, 39, 40, 41, 42, 43, 44, 45, 46, 47, 48, 49, 50, 51, 52, 53, 54, 55, 56, 57, 58, 60, 66, 147, 151, 153, 154, 155, 156, 157, 158, 159, 160, 161, 162, 167], [0.08806, 0.723, 0.09693, 0.9328, 0.2522, 0.07134, 0.1132, 0.7094, 0.8058, 0.09995, 0.05884, 0.8887, 0.8815, 0.9694, 0.9914, 0.05515, 0.05836, 0.07986, 0.3364, 0.6743, 0.6485, 0.3413, 0.1616, 0.08661, 0.1641, 0.8818, 0.8696, 0.04936, 0.0441, 0.05384, 0.0625, 0.1049, 0.1179, 0.08759, 0.06682, 0.03755, 0.04866, 0.2529, 0.2307, 0.01616, 0.01379, 0.01538, 0.06505, 0.1653, 0.9686, 0.9408, 0.05163, 0.9442, 0.04341, 0.05413, 0.04488, 0.05117, 0.05464, 0.158, 0.007521]): _vg.add([_i], _w, 'REPLACE')
_vg = ob_cube.vertex_groups.new(name='Bone.013')
for _i, _w in zip([0, 2, 20, 22, 59, 147, 151, 163, 167], [0.01798, 0.01939, 0.03446, 0.007003, 0.02834, 0.1599, 0.393, 0.03773, 0.05465]): _vg.add([_i], _w, 'REPLACE')
_vg = ob_cube.vertex_groups.new(name='Bone.014')
for _i, _w in zip([20, 30, 58, 59, 60, 61, 62, 63, 64, 65, 147, 151, 154, 163, 164, 165, 167], [0.05953, 0.05254, 0.9009, 0.8806, 0.9359, 0.9354, 0.07292, 0.1063, 0.04195, 0.09031, 0.07828, 0.1938, 0.03362, 0.8747, 0.9488, 0.01116, 0.004036]): _vg.add([_i], _w, 'REPLACE')
_vg = ob_cube.vertex_groups.new(name='Bone.015')
for _i, _w in zip([58, 59, 60, 61, 62, 63, 64, 65, 163, 164, 165, 166], [0.03798, 0.04121, 0.006234, 0.01499, 0.9229, 0.8861, 0.9523, 0.9057, 0.05932, 0.007234, 0.9672, 0.9835]): _vg.add([_i], _w, 'REPLACE')
_vg = ob_cube.vertex_groups.new(name='Bone.016')
for _i, _w in zip([4, 5, 6, 7, 8, 9, 10, 13, 14, 17, 21, 23, 24, 29, 34, 35, 36, 37, 38, 39, 40, 41, 42, 43, 46, 47, 48, 49, 50, 51, 52, 53, 54, 55, 56, 57, 84, 85, 146, 148, 152, 155, 157, 158, 159, 160, 161, 162, 175], [0.6907, 0.9365, 0.978, 0.8771, 0.02817, 0.1588, 0.7904, 0.066, 0.1073, 0.03025, 0.9821, 0.7934, 0.1524, 0.0877, 0.7359, 0.7241, 0.6433, 0.1457, 0.07691, 0.08343, 0.1678, 0.3311, 0.5593, 0.2729, 0.6007, 0.6048, 0.5626, 0.406, 0.3599, 0.3586, 0.4004, 0.4742, 0.579, 0.5005, 0.292, 0.2931, 0.08253, 0.02324, 0.9495, 0.8818, 0.9361, 0.7485, 0.5797, 0.4269, 0.5702, 0.5209, 0.4389, 0.3377, 0.08723]): _vg.add([_i], _w, 'REPLACE')
_vg = ob_cube.vertex_groups.new(name='Bone.017')
for _i, _w in zip([4, 13, 17, 84, 85, 86, 87, 120, 121, 122, 123, 142, 143, 144, 145, 148, 150, 174, 175, 176, 192, 193, 202, 203], [0.1047, 0.1036, 0.06992, 0.8506, 0.9541, 0.8997, 0.8036, 0.9287, 0.9678, 0.9626, 0.9197, 0.05476, 0.05557, 0.02391, 0.02197, 0.06487, 0.2828, 0.02159, 0.8937, 0.797, 0.9498, 0.9279, 0.04669, 0.04278]): _vg.add([_i], _w, 'REPLACE')
_vg = ob_cube.vertex_groups.new(name='Bone.018')
for _i, _w in zip([120, 121, 122, 123, 124, 125, 126, 127, 142, 143, 144, 145, 192, 193, 195, 202, 203], [0.0546, 0.007037, 0.01231, 0.06233, 0.07929, 0.03903, 0.08215, 0.09524, 0.8882, 0.8745, 0.9249, 0.9347, 0.02937, 0.0561, 0.02429, 0.9095, 0.8918]): _vg.add([_i], _w, 'REPLACE')
_vg = ob_cube.vertex_groups.new(name='Bone.019')
for _i, _w in zip([124, 125, 126, 127, 142, 143, 144, 145, 194, 195, 202, 203], [0.9158, 0.9535, 0.9143, 0.8989, 0.05632, 0.06915, 0.02581, 0.008262, 0.9878, 0.9605, 0.03335, 0.06109]): _vg.add([_i], _w, 'REPLACE')
_m = ob_cube.modifiers.new('Subdivision', 'SUBSURF')
_m = ob_cube.modifiers.new('Armature', 'ARMATURE')
_m.object = ob_armature_001
ob_armature_001.location = (0.0, 0.0, 0.0)
ob_armature_001.rotation_euler = (-1.571, -0.0, 0.0)
ob_armature_001.show_in_front = True

# ---- collection membership
col_collection.objects.link(ob_cube)
col_collection.objects.link(ob_armature_001)

# ---- scene / render settings (as saved in the file)
scene.frame_start = 1; scene.frame_end = 250; scene.frame_set(1)
scene.render.engine = 'BLENDER_EEVEE_NEXT'
scene.cycles.sampling_pattern = 'TABULATED_SOBOL'
scene.view_settings.view_transform = 'Filmic'
bpy.context.view_layer.update()

# ---- added for rendering (the .blend has no active camera and no usable light): camera, sun
cam_auto = bpy.data.cameras.new('AutoCamera')
cam_auto.lens = 50.0
cam_auto.sensor_width = 36.0
cam_auto.clip_end = 1000.0
ob_auto_camera = bpy.data.objects.new('AutoCamera', cam_auto)
scene.collection.objects.link(ob_auto_camera)
ob_auto_camera.location = (6.40224, -8.37191, 5.43344)
ob_auto_camera.rotation_euler = (1.09748, -7.21219e-08, 0.694738)
scene.camera = ob_auto_camera
light_auto_sun = bpy.data.lights.new('AutoSun', 'SUN')
light_auto_sun.energy = 3.0
light_auto_sun.angle = 0.0523599
ob_auto_sun = bpy.data.objects.new('AutoSun', light_auto_sun)
scene.collection.objects.link(ob_auto_sun)
ob_auto_sun.rotation_euler = (0.872665, 0.174533, 0.523599)
bpy.context.view_layer.update()
